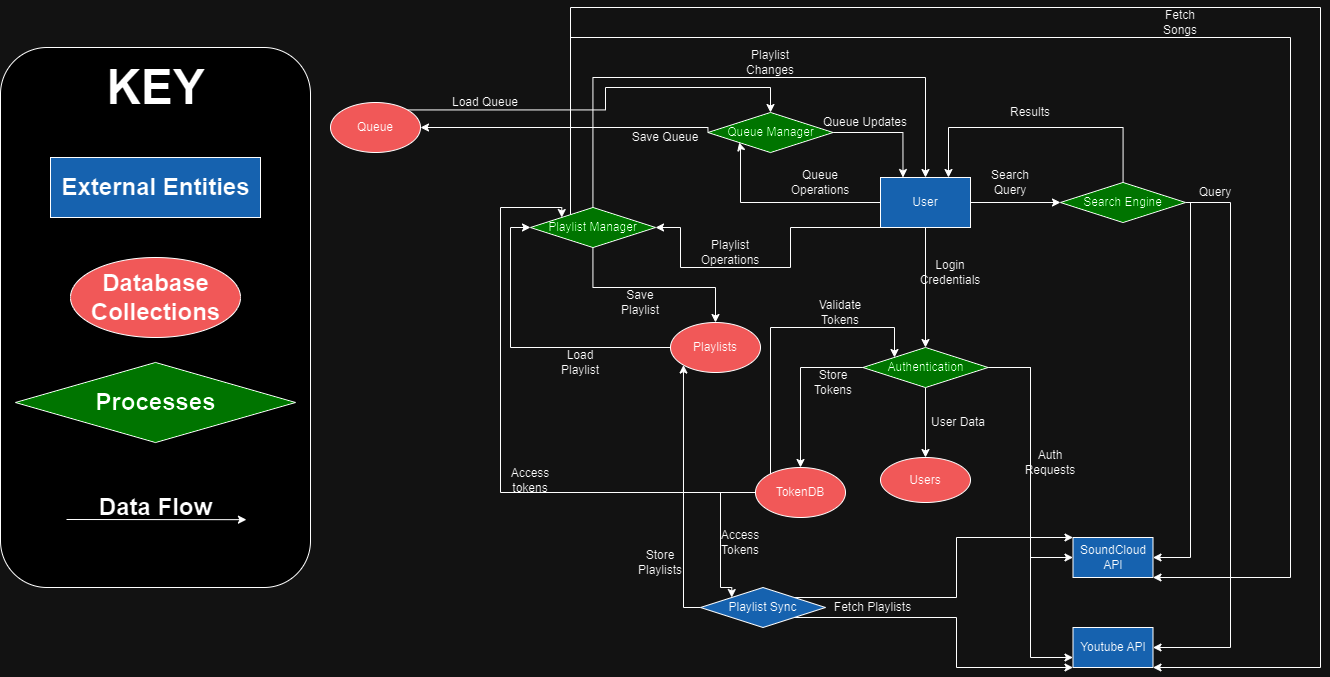

The diagram above was exported from draw.io. Its source (the exported page's mxGraphModel, read from the mxfile embedded in the PNG):
<mxGraphModel dx="2207" dy="567" grid="1" gridSize="10" guides="1" tooltips="1" connect="1" arrows="1" fold="1" page="1" pageScale="1" pageWidth="850" pageHeight="1100" math="0" shadow="0">
  <root>
    <mxCell id="0" />
    <mxCell id="1" parent="0" />
    <mxCell id="gxDV59ICbJae6lumovHp-78" value="" style="rounded=1;whiteSpace=wrap;html=1;" parent="1" vertex="1">
      <mxGeometry x="-790" y="70" width="310" height="540" as="geometry" />
    </mxCell>
    <mxCell id="gxDV59ICbJae6lumovHp-1" value="Youtube API" style="rounded=0;whiteSpace=wrap;html=1;fillColor=#66B2FF;" parent="1" vertex="1">
      <mxGeometry x="282.5" y="650" width="80" height="40" as="geometry" />
    </mxCell>
    <mxCell id="gxDV59ICbJae6lumovHp-3" value="SoundCloud API" style="rounded=0;whiteSpace=wrap;html=1;fillColor=#66B2FF;" parent="1" vertex="1">
      <mxGeometry x="282.5" y="560" width="80" height="40" as="geometry" />
    </mxCell>
    <mxCell id="gxDV59ICbJae6lumovHp-4" value="Users" style="ellipse;whiteSpace=wrap;html=1;fillColor=#FF6666;" parent="1" vertex="1">
      <mxGeometry x="90" y="480" width="90" height="45" as="geometry" />
    </mxCell>
    <mxCell id="gxDV59ICbJae6lumovHp-17" style="edgeStyle=orthogonalEdgeStyle;rounded=0;orthogonalLoop=1;jettySize=auto;html=1;entryX=0.5;entryY=0;entryDx=0;entryDy=0;" parent="1" source="gxDV59ICbJae6lumovHp-6" target="gxDV59ICbJae6lumovHp-12" edge="1">
      <mxGeometry relative="1" as="geometry" />
    </mxCell>
    <mxCell id="gxDV59ICbJae6lumovHp-19" style="edgeStyle=orthogonalEdgeStyle;rounded=0;orthogonalLoop=1;jettySize=auto;html=1;entryX=0;entryY=0.5;entryDx=0;entryDy=0;" parent="1" source="gxDV59ICbJae6lumovHp-6" target="gxDV59ICbJae6lumovHp-15" edge="1">
      <mxGeometry relative="1" as="geometry" />
    </mxCell>
    <mxCell id="gxDV59ICbJae6lumovHp-21" style="edgeStyle=orthogonalEdgeStyle;rounded=0;orthogonalLoop=1;jettySize=auto;html=1;entryX=1;entryY=0.5;entryDx=0;entryDy=0;" parent="1" source="gxDV59ICbJae6lumovHp-6" target="gxDV59ICbJae6lumovHp-13" edge="1">
      <mxGeometry relative="1" as="geometry">
        <Array as="points">
          <mxPoint y="250" />
          <mxPoint y="290" />
          <mxPoint x="-110" y="290" />
          <mxPoint x="-110" y="250" />
        </Array>
      </mxGeometry>
    </mxCell>
    <mxCell id="gxDV59ICbJae6lumovHp-23" style="edgeStyle=orthogonalEdgeStyle;rounded=0;orthogonalLoop=1;jettySize=auto;html=1;entryX=0;entryY=1;entryDx=0;entryDy=0;" parent="1" source="gxDV59ICbJae6lumovHp-6" target="gxDV59ICbJae6lumovHp-11" edge="1">
      <mxGeometry relative="1" as="geometry">
        <Array as="points">
          <mxPoint x="-50" y="225" />
          <mxPoint x="-50" y="170" />
          <mxPoint x="-51" y="170" />
        </Array>
      </mxGeometry>
    </mxCell>
    <mxCell id="gxDV59ICbJae6lumovHp-6" value="User&lt;span style=&quot;color: rgba(0, 0, 0, 0); font-family: monospace; font-size: 0px; text-align: start; text-wrap: nowrap;&quot;&gt;%3CmxGraphModel%3E%3Croot%3E%3CmxCell%20id%3D%220%22%2F%3E%3CmxCell%20id%3D%221%22%20parent%3D%220%22%2F%3E%3CmxCell%20id%3D%222%22%20value%3D%22SoundCloud%20API%22%20style%3D%22rounded%3D0%3BwhiteSpace%3Dwrap%3Bhtml%3D1%3B%22%20vertex%3D%221%22%20parent%3D%221%22%3E%3CmxGeometry%20x%3D%22130%22%20y%3D%2240%22%20width%3D%2280%22%20height%3D%2240%22%20as%3D%22geometry%22%2F%3E%3C%2FmxCell%3E%3C%2Froot%3E%3C%2FmxGraphModel%3E&lt;/span&gt;" style="rectangle;whiteSpace=wrap;html=1;fillColor=#66B2FF;" parent="1" vertex="1">
      <mxGeometry x="90" y="200" width="90" height="50" as="geometry" />
    </mxCell>
    <mxCell id="gxDV59ICbJae6lumovHp-38" style="edgeStyle=orthogonalEdgeStyle;rounded=0;orthogonalLoop=1;jettySize=auto;html=1;entryX=0;entryY=0.5;entryDx=0;entryDy=0;" parent="1" source="gxDV59ICbJae6lumovHp-7" target="gxDV59ICbJae6lumovHp-13" edge="1">
      <mxGeometry relative="1" as="geometry" />
    </mxCell>
    <mxCell id="gxDV59ICbJae6lumovHp-7" value="Playlists" style="ellipse;whiteSpace=wrap;html=1;fillColor=#FF6666;" parent="1" vertex="1">
      <mxGeometry x="-120" y="345" width="90" height="50" as="geometry" />
    </mxCell>
    <mxCell id="gxDV59ICbJae6lumovHp-56" style="edgeStyle=orthogonalEdgeStyle;rounded=0;orthogonalLoop=1;jettySize=auto;html=1;exitX=1;exitY=0;exitDx=0;exitDy=0;entryX=0.5;entryY=0;entryDx=0;entryDy=0;" parent="1" source="gxDV59ICbJae6lumovHp-8" target="gxDV59ICbJae6lumovHp-11" edge="1">
      <mxGeometry relative="1" as="geometry">
        <Array as="points">
          <mxPoint x="-185" y="132" />
          <mxPoint x="-185" y="110" />
          <mxPoint x="-20" y="110" />
        </Array>
      </mxGeometry>
    </mxCell>
    <mxCell id="gxDV59ICbJae6lumovHp-8" value="Queue" style="ellipse;whiteSpace=wrap;html=1;fillColor=#FF6666;" parent="1" vertex="1">
      <mxGeometry x="-460" y="125" width="90" height="50" as="geometry" />
    </mxCell>
    <mxCell id="gxDV59ICbJae6lumovHp-54" style="edgeStyle=orthogonalEdgeStyle;rounded=0;orthogonalLoop=1;jettySize=auto;html=1;entryX=1;entryY=0.5;entryDx=0;entryDy=0;exitX=0;exitY=0.5;exitDx=0;exitDy=0;" parent="1" source="gxDV59ICbJae6lumovHp-11" target="gxDV59ICbJae6lumovHp-8" edge="1">
      <mxGeometry relative="1" as="geometry">
        <Array as="points">
          <mxPoint x="-82" y="150" />
        </Array>
      </mxGeometry>
    </mxCell>
    <mxCell id="gxDV59ICbJae6lumovHp-60" style="edgeStyle=orthogonalEdgeStyle;rounded=0;orthogonalLoop=1;jettySize=auto;html=1;entryX=0.25;entryY=0;entryDx=0;entryDy=0;" parent="1" source="gxDV59ICbJae6lumovHp-11" target="gxDV59ICbJae6lumovHp-6" edge="1">
      <mxGeometry relative="1" as="geometry" />
    </mxCell>
    <mxCell id="gxDV59ICbJae6lumovHp-11" value="Queue Manager" style="rhombus;whiteSpace=wrap;html=1;fillColor=#33FF33;" parent="1" vertex="1">
      <mxGeometry x="-82.5" y="135" width="125" height="40" as="geometry" />
    </mxCell>
    <mxCell id="gxDV59ICbJae6lumovHp-25" style="edgeStyle=orthogonalEdgeStyle;rounded=0;orthogonalLoop=1;jettySize=auto;html=1;" parent="1" source="gxDV59ICbJae6lumovHp-12" target="gxDV59ICbJae6lumovHp-4" edge="1">
      <mxGeometry relative="1" as="geometry" />
    </mxCell>
    <mxCell id="gxDV59ICbJae6lumovHp-27" style="edgeStyle=orthogonalEdgeStyle;rounded=0;orthogonalLoop=1;jettySize=auto;html=1;entryX=0;entryY=0.5;entryDx=0;entryDy=0;" parent="1" source="gxDV59ICbJae6lumovHp-12" target="gxDV59ICbJae6lumovHp-3" edge="1">
      <mxGeometry relative="1" as="geometry" />
    </mxCell>
    <mxCell id="gxDV59ICbJae6lumovHp-28" style="edgeStyle=orthogonalEdgeStyle;rounded=0;orthogonalLoop=1;jettySize=auto;html=1;entryX=0;entryY=0.75;entryDx=0;entryDy=0;" parent="1" source="gxDV59ICbJae6lumovHp-12" target="gxDV59ICbJae6lumovHp-1" edge="1">
      <mxGeometry relative="1" as="geometry" />
    </mxCell>
    <mxCell id="gxDV59ICbJae6lumovHp-43" style="edgeStyle=orthogonalEdgeStyle;rounded=0;orthogonalLoop=1;jettySize=auto;html=1;entryX=0.5;entryY=0;entryDx=0;entryDy=0;" parent="1" source="gxDV59ICbJae6lumovHp-12" target="gxDV59ICbJae6lumovHp-42" edge="1">
      <mxGeometry relative="1" as="geometry" />
    </mxCell>
    <mxCell id="gxDV59ICbJae6lumovHp-12" value="Authentication&lt;span style=&quot;color: rgba(0, 0, 0, 0); font-family: monospace; font-size: 0px; text-align: start; text-wrap: nowrap;&quot;&gt;%3CmxGraphModel%3E%3Croot%3E%3CmxCell%20id%3D%220%22%2F%3E%3CmxCell%20id%3D%221%22%20parent%3D%220%22%2F%3E%3CmxCell%20id%3D%222%22%20value%3D%22Queue%20Manager%22%20style%3D%22rhombus%3BwhiteSpace%3Dwrap%3Bhtml%3D1%3B%22%20vertex%3D%221%22%20parent%3D%221%22%3E%3CmxGeometry%20x%3D%22285%22%20y%3D%22250%22%20width%3D%22125%22%20height%3D%2240%22%20as%3D%22geometry%22%2F%3E%3C%2FmxCell%3E%3C%2Froot%3E%3C%2FmxGraphModel%3E&lt;/span&gt;" style="rhombus;whiteSpace=wrap;html=1;fillColor=#33FF33;" parent="1" vertex="1">
      <mxGeometry x="72.5" y="370" width="125" height="40" as="geometry" />
    </mxCell>
    <mxCell id="gxDV59ICbJae6lumovHp-36" style="edgeStyle=orthogonalEdgeStyle;rounded=0;orthogonalLoop=1;jettySize=auto;html=1;entryX=0.5;entryY=0;entryDx=0;entryDy=0;" parent="1" source="gxDV59ICbJae6lumovHp-13" target="gxDV59ICbJae6lumovHp-7" edge="1">
      <mxGeometry relative="1" as="geometry">
        <Array as="points">
          <mxPoint x="-197" y="310" />
          <mxPoint x="-75" y="310" />
        </Array>
      </mxGeometry>
    </mxCell>
    <mxCell id="gxDV59ICbJae6lumovHp-40" style="edgeStyle=orthogonalEdgeStyle;rounded=0;orthogonalLoop=1;jettySize=auto;html=1;entryX=0.5;entryY=0;entryDx=0;entryDy=0;" parent="1" source="gxDV59ICbJae6lumovHp-13" target="gxDV59ICbJae6lumovHp-6" edge="1">
      <mxGeometry relative="1" as="geometry">
        <Array as="points">
          <mxPoint x="-197" y="100" />
          <mxPoint x="135" y="100" />
        </Array>
      </mxGeometry>
    </mxCell>
    <mxCell id="gxDV59ICbJae6lumovHp-50" style="edgeStyle=orthogonalEdgeStyle;rounded=0;orthogonalLoop=1;jettySize=auto;html=1;entryX=1;entryY=1;entryDx=0;entryDy=0;" parent="1" source="gxDV59ICbJae6lumovHp-13" target="gxDV59ICbJae6lumovHp-3" edge="1">
      <mxGeometry relative="1" as="geometry">
        <Array as="points">
          <mxPoint x="-220" y="60" />
          <mxPoint x="500" y="60" />
          <mxPoint x="500" y="600" />
        </Array>
      </mxGeometry>
    </mxCell>
    <mxCell id="gxDV59ICbJae6lumovHp-51" style="edgeStyle=orthogonalEdgeStyle;rounded=0;orthogonalLoop=1;jettySize=auto;html=1;entryX=1;entryY=1;entryDx=0;entryDy=0;" parent="1" source="gxDV59ICbJae6lumovHp-13" target="gxDV59ICbJae6lumovHp-1" edge="1">
      <mxGeometry relative="1" as="geometry">
        <Array as="points">
          <mxPoint x="-220" y="30" />
          <mxPoint x="530" y="30" />
          <mxPoint x="530" y="690" />
        </Array>
      </mxGeometry>
    </mxCell>
    <mxCell id="gxDV59ICbJae6lumovHp-13" value="Playlist Manager" style="rhombus;whiteSpace=wrap;html=1;fillColor=#33FF33;" parent="1" vertex="1">
      <mxGeometry x="-260" y="230" width="125" height="40" as="geometry" />
    </mxCell>
    <mxCell id="gxDV59ICbJae6lumovHp-63" style="edgeStyle=orthogonalEdgeStyle;rounded=0;orthogonalLoop=1;jettySize=auto;html=1;exitX=1;exitY=0;exitDx=0;exitDy=0;entryX=0;entryY=0;entryDx=0;entryDy=0;" parent="1" source="gxDV59ICbJae6lumovHp-14" target="gxDV59ICbJae6lumovHp-3" edge="1">
      <mxGeometry relative="1" as="geometry">
        <Array as="points">
          <mxPoint x="166" y="560" />
        </Array>
      </mxGeometry>
    </mxCell>
    <mxCell id="gxDV59ICbJae6lumovHp-64" style="edgeStyle=orthogonalEdgeStyle;rounded=0;orthogonalLoop=1;jettySize=auto;html=1;exitX=1;exitY=1;exitDx=0;exitDy=0;entryX=0;entryY=1;entryDx=0;entryDy=0;" parent="1" source="gxDV59ICbJae6lumovHp-14" target="gxDV59ICbJae6lumovHp-1" edge="1">
      <mxGeometry relative="1" as="geometry">
        <Array as="points">
          <mxPoint x="166" y="690" />
        </Array>
      </mxGeometry>
    </mxCell>
    <mxCell id="gxDV59ICbJae6lumovHp-68" style="edgeStyle=orthogonalEdgeStyle;rounded=0;orthogonalLoop=1;jettySize=auto;html=1;entryX=0;entryY=1;entryDx=0;entryDy=0;" parent="1" source="gxDV59ICbJae6lumovHp-14" target="gxDV59ICbJae6lumovHp-7" edge="1">
      <mxGeometry relative="1" as="geometry">
        <Array as="points">
          <mxPoint x="-107" y="630" />
        </Array>
      </mxGeometry>
    </mxCell>
    <mxCell id="gxDV59ICbJae6lumovHp-14" value="Playlist Sync" style="rhombus;whiteSpace=wrap;html=1;fillColor=#66B2FF;" parent="1" vertex="1">
      <mxGeometry x="-90" y="610" width="125" height="40" as="geometry" />
    </mxCell>
    <mxCell id="gxDV59ICbJae6lumovHp-30" style="edgeStyle=orthogonalEdgeStyle;rounded=0;orthogonalLoop=1;jettySize=auto;html=1;entryX=1;entryY=0.5;entryDx=0;entryDy=0;" parent="1" source="gxDV59ICbJae6lumovHp-15" target="gxDV59ICbJae6lumovHp-3" edge="1">
      <mxGeometry relative="1" as="geometry">
        <Array as="points">
          <mxPoint x="400" y="225" />
          <mxPoint x="400" y="580" />
        </Array>
      </mxGeometry>
    </mxCell>
    <mxCell id="gxDV59ICbJae6lumovHp-31" style="edgeStyle=orthogonalEdgeStyle;rounded=0;orthogonalLoop=1;jettySize=auto;html=1;entryX=1;entryY=0.5;entryDx=0;entryDy=0;" parent="1" source="gxDV59ICbJae6lumovHp-15" target="gxDV59ICbJae6lumovHp-1" edge="1">
      <mxGeometry relative="1" as="geometry">
        <Array as="points">
          <mxPoint x="440" y="225" />
          <mxPoint x="440" y="670" />
        </Array>
      </mxGeometry>
    </mxCell>
    <mxCell id="gxDV59ICbJae6lumovHp-34" style="edgeStyle=orthogonalEdgeStyle;rounded=0;orthogonalLoop=1;jettySize=auto;html=1;entryX=0.75;entryY=0;entryDx=0;entryDy=0;" parent="1" source="gxDV59ICbJae6lumovHp-15" target="gxDV59ICbJae6lumovHp-6" edge="1">
      <mxGeometry relative="1" as="geometry">
        <Array as="points">
          <mxPoint x="333" y="150" />
          <mxPoint x="158" y="150" />
          <mxPoint x="158" y="200" />
        </Array>
      </mxGeometry>
    </mxCell>
    <mxCell id="gxDV59ICbJae6lumovHp-15" value="Search Engine" style="rhombus;whiteSpace=wrap;html=1;fillColor=#33FF33;" parent="1" vertex="1">
      <mxGeometry x="270" y="205" width="125" height="40" as="geometry" />
    </mxCell>
    <mxCell id="gxDV59ICbJae6lumovHp-18" value="Login Credentials" style="text;html=1;align=center;verticalAlign=middle;whiteSpace=wrap;rounded=0;" parent="1" vertex="1">
      <mxGeometry x="130" y="280" width="60" height="30" as="geometry" />
    </mxCell>
    <mxCell id="gxDV59ICbJae6lumovHp-20" value="Search Query" style="text;html=1;align=center;verticalAlign=middle;whiteSpace=wrap;rounded=0;" parent="1" vertex="1">
      <mxGeometry x="190" y="190" width="60" height="30" as="geometry" />
    </mxCell>
    <mxCell id="gxDV59ICbJae6lumovHp-22" value="Playlist Operations" style="text;html=1;align=center;verticalAlign=middle;whiteSpace=wrap;rounded=0;" parent="1" vertex="1">
      <mxGeometry x="-90" y="260" width="60" height="30" as="geometry" />
    </mxCell>
    <mxCell id="gxDV59ICbJae6lumovHp-24" value="Queue Operations" style="text;html=1;align=center;verticalAlign=middle;whiteSpace=wrap;rounded=0;" parent="1" vertex="1">
      <mxGeometry y="190" width="60" height="30" as="geometry" />
    </mxCell>
    <mxCell id="gxDV59ICbJae6lumovHp-26" value="User Data" style="text;html=1;align=center;verticalAlign=middle;whiteSpace=wrap;rounded=0;" parent="1" vertex="1">
      <mxGeometry x="137.5" y="430" width="60" height="30" as="geometry" />
    </mxCell>
    <mxCell id="gxDV59ICbJae6lumovHp-29" value="Auth Requests" style="text;html=1;align=center;verticalAlign=middle;whiteSpace=wrap;rounded=0;" parent="1" vertex="1">
      <mxGeometry x="230" y="470" width="60" height="30" as="geometry" />
    </mxCell>
    <mxCell id="gxDV59ICbJae6lumovHp-32" value="Query" style="text;html=1;align=center;verticalAlign=middle;whiteSpace=wrap;rounded=0;" parent="1" vertex="1">
      <mxGeometry x="395" y="200" width="60" height="30" as="geometry" />
    </mxCell>
    <mxCell id="gxDV59ICbJae6lumovHp-35" value="Results" style="text;html=1;align=center;verticalAlign=middle;whiteSpace=wrap;rounded=0;" parent="1" vertex="1">
      <mxGeometry x="210" y="120" width="60" height="30" as="geometry" />
    </mxCell>
    <mxCell id="gxDV59ICbJae6lumovHp-37" value="Save Playlist" style="text;html=1;align=center;verticalAlign=middle;whiteSpace=wrap;rounded=0;" parent="1" vertex="1">
      <mxGeometry x="-180" y="310" width="60" height="30" as="geometry" />
    </mxCell>
    <mxCell id="gxDV59ICbJae6lumovHp-39" value="Load Playlist" style="text;html=1;align=center;verticalAlign=middle;whiteSpace=wrap;rounded=0;" parent="1" vertex="1">
      <mxGeometry x="-240" y="370" width="60" height="30" as="geometry" />
    </mxCell>
    <mxCell id="gxDV59ICbJae6lumovHp-41" value="Playlist Changes" style="text;html=1;align=center;verticalAlign=middle;whiteSpace=wrap;rounded=0;" parent="1" vertex="1">
      <mxGeometry x="-50" y="70" width="60" height="30" as="geometry" />
    </mxCell>
    <mxCell id="gxDV59ICbJae6lumovHp-45" style="edgeStyle=orthogonalEdgeStyle;rounded=0;orthogonalLoop=1;jettySize=auto;html=1;entryX=0;entryY=0;entryDx=0;entryDy=0;exitX=0;exitY=0.5;exitDx=0;exitDy=0;" parent="1" source="gxDV59ICbJae6lumovHp-42" target="gxDV59ICbJae6lumovHp-12" edge="1">
      <mxGeometry relative="1" as="geometry">
        <Array as="points">
          <mxPoint x="-20" y="515" />
          <mxPoint x="-20" y="350" />
          <mxPoint x="104" y="350" />
          <mxPoint x="104" y="380" />
        </Array>
      </mxGeometry>
    </mxCell>
    <mxCell id="gxDV59ICbJae6lumovHp-48" style="edgeStyle=orthogonalEdgeStyle;rounded=0;orthogonalLoop=1;jettySize=auto;html=1;entryX=0;entryY=0;entryDx=0;entryDy=0;" parent="1" source="gxDV59ICbJae6lumovHp-42" target="gxDV59ICbJae6lumovHp-13" edge="1">
      <mxGeometry relative="1" as="geometry">
        <Array as="points">
          <mxPoint x="-290" y="515" />
          <mxPoint x="-290" y="230" />
          <mxPoint x="-229" y="230" />
        </Array>
      </mxGeometry>
    </mxCell>
    <mxCell id="gxDV59ICbJae6lumovHp-66" style="edgeStyle=orthogonalEdgeStyle;rounded=0;orthogonalLoop=1;jettySize=auto;html=1;entryX=0;entryY=0;entryDx=0;entryDy=0;" parent="1" source="gxDV59ICbJae6lumovHp-42" target="gxDV59ICbJae6lumovHp-14" edge="1">
      <mxGeometry relative="1" as="geometry">
        <Array as="points">
          <mxPoint x="-70" y="515" />
          <mxPoint x="-70" y="610" />
          <mxPoint x="-59" y="610" />
        </Array>
      </mxGeometry>
    </mxCell>
    <mxCell id="gxDV59ICbJae6lumovHp-42" value="TokenDB" style="ellipse;whiteSpace=wrap;html=1;fillColor=#FF6666;" parent="1" vertex="1">
      <mxGeometry x="-35" y="490" width="90" height="50" as="geometry" />
    </mxCell>
    <mxCell id="gxDV59ICbJae6lumovHp-44" value="Store Tokens" style="text;html=1;align=center;verticalAlign=middle;whiteSpace=wrap;rounded=0;" parent="1" vertex="1">
      <mxGeometry x="12.5" y="390" width="60" height="30" as="geometry" />
    </mxCell>
    <mxCell id="gxDV59ICbJae6lumovHp-46" value="Validate Tokens" style="text;html=1;align=center;verticalAlign=middle;whiteSpace=wrap;rounded=0;" parent="1" vertex="1">
      <mxGeometry x="20" y="320" width="60" height="30" as="geometry" />
    </mxCell>
    <mxCell id="gxDV59ICbJae6lumovHp-49" value="Access tokens" style="text;html=1;align=center;verticalAlign=middle;whiteSpace=wrap;rounded=0;" parent="1" vertex="1">
      <mxGeometry x="-290" y="487.5" width="60" height="30" as="geometry" />
    </mxCell>
    <mxCell id="gxDV59ICbJae6lumovHp-52" value="Fetch Songs" style="text;html=1;align=center;verticalAlign=middle;whiteSpace=wrap;rounded=0;" parent="1" vertex="1">
      <mxGeometry x="360" y="30" width="60" height="30" as="geometry" />
    </mxCell>
    <mxCell id="gxDV59ICbJae6lumovHp-55" value="Save Queue" style="text;html=1;align=center;verticalAlign=middle;whiteSpace=wrap;rounded=0;" parent="1" vertex="1">
      <mxGeometry x="-160" y="145" width="70" height="30" as="geometry" />
    </mxCell>
    <mxCell id="gxDV59ICbJae6lumovHp-57" value="Load Queue" style="text;html=1;align=center;verticalAlign=middle;whiteSpace=wrap;rounded=0;" parent="1" vertex="1">
      <mxGeometry x="-340" y="110" width="70" height="30" as="geometry" />
    </mxCell>
    <mxCell id="gxDV59ICbJae6lumovHp-61" value="Queue Updates" style="text;html=1;align=center;verticalAlign=middle;whiteSpace=wrap;rounded=0;" parent="1" vertex="1">
      <mxGeometry x="30" y="130" width="90" height="30" as="geometry" />
    </mxCell>
    <mxCell id="gxDV59ICbJae6lumovHp-65" value="Fetch Playlists" style="text;html=1;align=center;verticalAlign=middle;whiteSpace=wrap;rounded=0;" parent="1" vertex="1">
      <mxGeometry x="35" y="615" width="95" height="30" as="geometry" />
    </mxCell>
    <mxCell id="gxDV59ICbJae6lumovHp-67" value="Access Tokens" style="text;html=1;align=center;verticalAlign=middle;whiteSpace=wrap;rounded=0;" parent="1" vertex="1">
      <mxGeometry x="-80" y="550" width="60" height="30" as="geometry" />
    </mxCell>
    <mxCell id="gxDV59ICbJae6lumovHp-69" value="Store Playlists" style="text;html=1;align=center;verticalAlign=middle;whiteSpace=wrap;rounded=0;" parent="1" vertex="1">
      <mxGeometry x="-160" y="570" width="60" height="30" as="geometry" />
    </mxCell>
    <mxCell id="gxDV59ICbJae6lumovHp-74" value="" style="rounded=0;whiteSpace=wrap;html=1;fillColor=#66B2FF;" parent="1" vertex="1">
      <mxGeometry x="-740" y="180" width="210" height="60" as="geometry" />
    </mxCell>
    <mxCell id="gxDV59ICbJae6lumovHp-71" value="External Entities" style="text;strokeColor=none;fillColor=none;html=1;fontSize=24;fontStyle=1;verticalAlign=middle;align=center;" parent="1" vertex="1">
      <mxGeometry x="-750" y="190" width="230" height="40" as="geometry" />
    </mxCell>
    <mxCell id="gxDV59ICbJae6lumovHp-75" value="" style="ellipse;whiteSpace=wrap;html=1;fillColor=#FF6666;" parent="1" vertex="1">
      <mxGeometry x="-720" y="280" width="170" height="80" as="geometry" />
    </mxCell>
    <mxCell id="gxDV59ICbJae6lumovHp-72" value="Database&lt;div&gt;&lt;span style=&quot;background-color: initial;&quot;&gt;Collections&lt;/span&gt;&lt;/div&gt;" style="text;strokeColor=none;fillColor=none;html=1;fontSize=24;fontStyle=1;verticalAlign=middle;align=center;" parent="1" vertex="1">
      <mxGeometry x="-720" y="300" width="170" height="40" as="geometry" />
    </mxCell>
    <mxCell id="gxDV59ICbJae6lumovHp-76" value="" style="rhombus;whiteSpace=wrap;html=1;fillColor=#33FF33;" parent="1" vertex="1">
      <mxGeometry x="-775" y="385" width="280" height="80" as="geometry" />
    </mxCell>
    <mxCell id="gxDV59ICbJae6lumovHp-73" value="Processes" style="text;strokeColor=none;fillColor=none;html=1;fontSize=24;fontStyle=1;verticalAlign=middle;align=center;" parent="1" vertex="1">
      <mxGeometry x="-750" y="405" width="230" height="40" as="geometry" />
    </mxCell>
    <mxCell id="gxDV59ICbJae6lumovHp-77" value="&lt;font style=&quot;font-size: 48px;&quot;&gt;KEY&lt;/font&gt;" style="text;strokeColor=none;fillColor=none;html=1;fontSize=24;fontStyle=1;verticalAlign=middle;align=center;" parent="1" vertex="1">
      <mxGeometry x="-685" y="90" width="100" height="40" as="geometry" />
    </mxCell>
    <mxCell id="gxDV59ICbJae6lumovHp-79" value="" style="endArrow=classic;html=1;rounded=0;exitX=0.226;exitY=0.833;exitDx=0;exitDy=0;exitPerimeter=0;" parent="1" edge="1">
      <mxGeometry width="50" height="50" relative="1" as="geometry">
        <mxPoint x="-724" y="542" as="sourcePoint" />
        <mxPoint x="-544.06" y="542.18" as="targetPoint" />
        <Array as="points" />
      </mxGeometry>
    </mxCell>
    <mxCell id="gxDV59ICbJae6lumovHp-80" value="Data Flow" style="text;strokeColor=none;fillColor=none;html=1;fontSize=24;fontStyle=1;verticalAlign=middle;align=center;" parent="1" vertex="1">
      <mxGeometry x="-750" y="510" width="230" height="40" as="geometry" />
    </mxCell>
  </root>
</mxGraphModel>